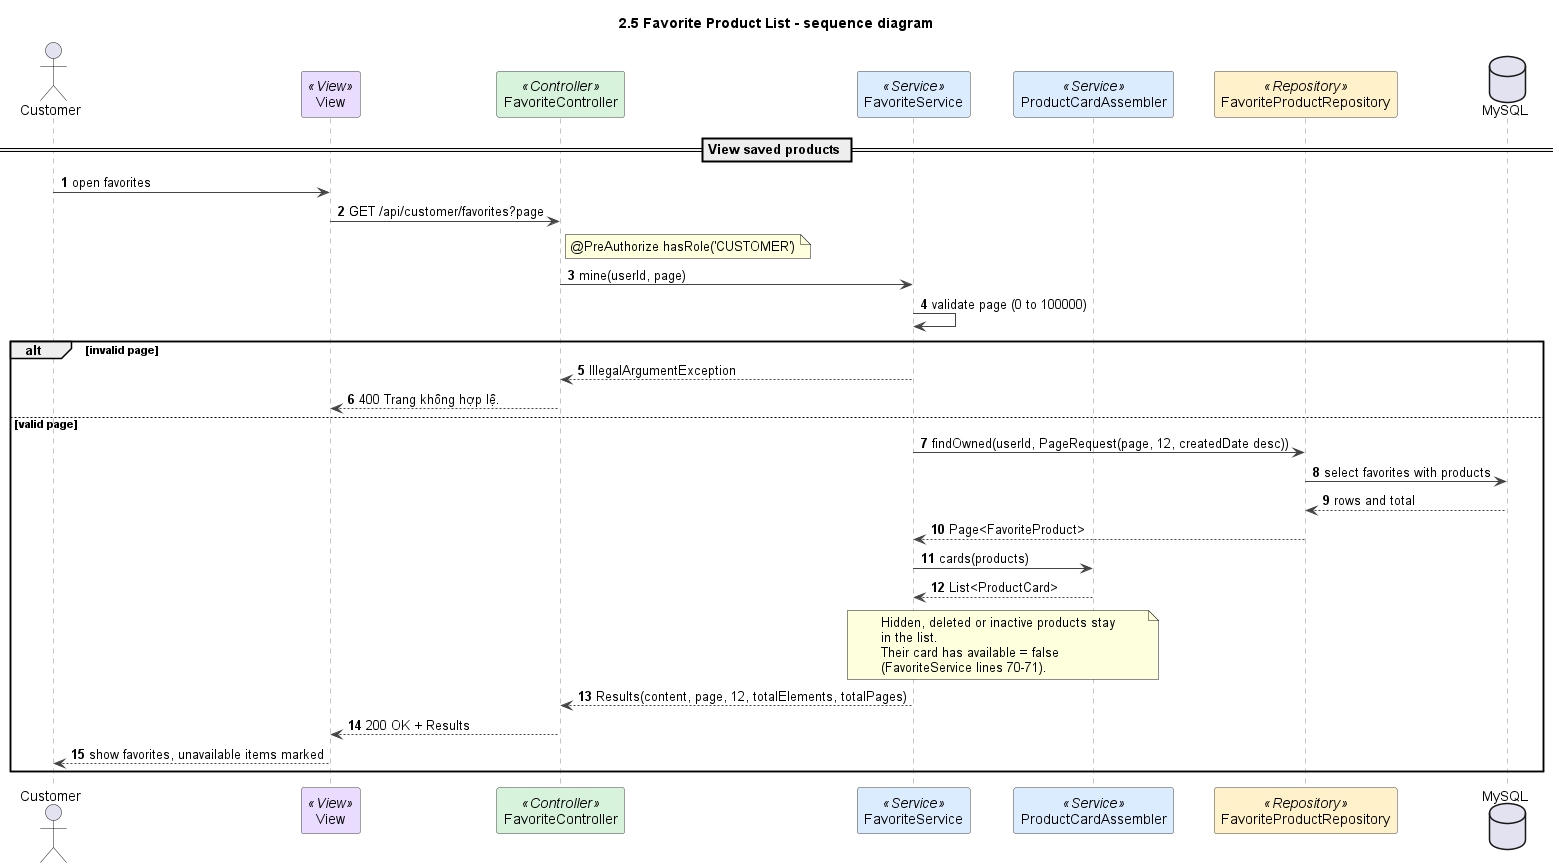

The diagram above was rendered by PlantUML. Its source (embedded in the PNG):
@startuml
title 2.5 Favorite Product List - sequence diagram
autonumber
skinparam shadowing false
skinparam defaultFontName Arial
skinparam wrapWidth 240
skinparam ArrowColor #444444
skinparam sequenceMessageAlign left
skinparam sequence {
  LifeLineBorderColor #888888
  ParticipantBorderColor #444444
  ParticipantBackgroundColor #FFFFFF
}

actor Customer as U
participant "View" as V <<View>> #EADCFF
participant FavoriteController as C <<Controller>> #D8F3DC
participant FavoriteService as S <<Service>> #DCECFF
participant ProductCardAssembler as A <<Service>> #DCECFF
participant FavoriteProductRepository as FR <<Repository>> #FFF1C9
database MySQL

== View saved products ==
U -> V : open favorites
V -> C : GET /api/customer/favorites?page
note right of C : @PreAuthorize hasRole('CUSTOMER')
C -> S : mine(userId, page)
S -> S : validate page (0 to 100000)
alt invalid page
  S --> C : IllegalArgumentException
  C --> V : 400 Trang không hợp lệ.
else valid page
  S -> FR : findOwned(userId, PageRequest(page, 12, createdDate desc))
  FR -> MySQL : select favorites with products
  MySQL --> FR : rows and total
  FR --> S : Page<FavoriteProduct>
  S -> A : cards(products)
  A --> S : List<ProductCard>
  note over S, A
    Hidden, deleted or inactive products stay in the list.
    Their card has available = false (FavoriteService lines 70-71).
  end note
  S --> C : Results(content, page, 12, totalElements, totalPages)
  C --> V : 200 OK + Results
  V --> U : show favorites, unavailable items marked
end

@enduml